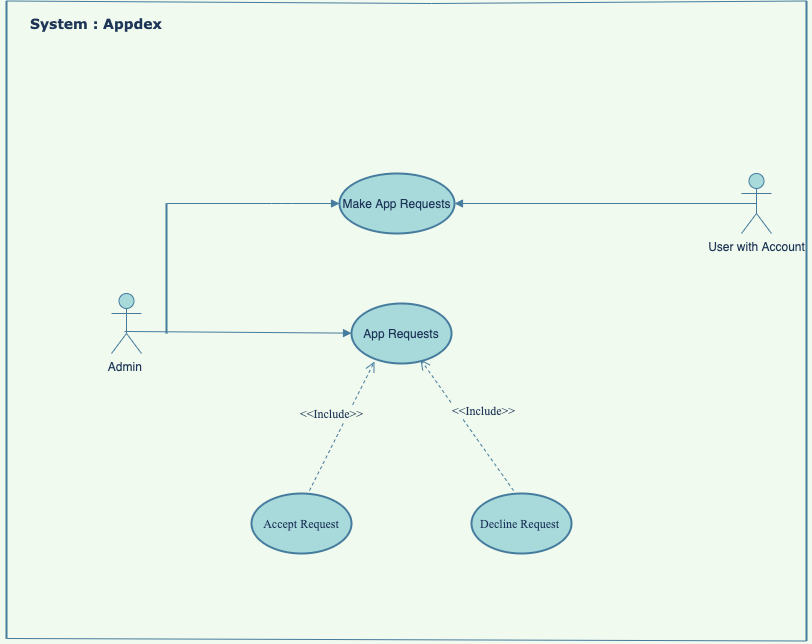

The diagram above was exported from draw.io. Its source (the exported page's mxGraphModel, read from the mxfile embedded in the PNG):
<mxGraphModel dx="1152" dy="1006" grid="1" gridSize="10" guides="1" tooltips="1" connect="1" arrows="1" fold="1" page="1" pageScale="1" pageWidth="850" pageHeight="1100" background="#F1FAEE" math="0" shadow="0">
  <root>
    <mxCell id="0" />
    <mxCell id="1" parent="0" />
    <mxCell id="I-xG_ONX8pYitwMkXGmR-1" value="App Requests" style="strokeWidth=2;html=1;shape=mxgraph.flowchart.start_1;whiteSpace=wrap;fillColor=#A8DADC;strokeColor=#457B9D;fontColor=#1D3557;" vertex="1" parent="1">
      <mxGeometry x="380" y="340" width="100" height="60" as="geometry" />
    </mxCell>
    <mxCell id="I-xG_ONX8pYitwMkXGmR-2" value="Admin&amp;nbsp;" style="shape=umlActor;verticalLabelPosition=bottom;verticalAlign=top;html=1;fillColor=#A8DADC;strokeColor=#457B9D;fontColor=#1D3557;" vertex="1" parent="1">
      <mxGeometry x="140" y="330" width="30" height="60" as="geometry" />
    </mxCell>
    <mxCell id="I-xG_ONX8pYitwMkXGmR-23" value="Decline Request&amp;nbsp;" style="strokeWidth=2;html=1;shape=mxgraph.flowchart.start_1;whiteSpace=wrap;fontFamily=Times New Roman;fillColor=#A8DADC;strokeColor=#457B9D;fontColor=#1D3557;" vertex="1" parent="1">
      <mxGeometry x="500" y="530" width="100" height="60" as="geometry" />
    </mxCell>
    <mxCell id="I-xG_ONX8pYitwMkXGmR-24" value="Accept Request" style="strokeWidth=2;html=1;shape=mxgraph.flowchart.start_1;whiteSpace=wrap;fontFamily=Times New Roman;fillColor=#A8DADC;strokeColor=#457B9D;fontColor=#1D3557;" vertex="1" parent="1">
      <mxGeometry x="280" y="530" width="100" height="60" as="geometry" />
    </mxCell>
    <mxCell id="I-xG_ONX8pYitwMkXGmR-25" value="" style="html=1;verticalAlign=bottom;endArrow=block;fontFamily=Times New Roman;exitX=0.433;exitY=0.633;exitDx=0;exitDy=0;exitPerimeter=0;strokeColor=#457B9D;fontColor=#1D3557;labelBackgroundColor=#F1FAEE;" edge="1" parent="1" source="I-xG_ONX8pYitwMkXGmR-2" target="I-xG_ONX8pYitwMkXGmR-1">
      <mxGeometry width="80" relative="1" as="geometry">
        <mxPoint x="140" y="160" as="sourcePoint" />
        <mxPoint x="220" y="160" as="targetPoint" />
        <Array as="points" />
      </mxGeometry>
    </mxCell>
    <mxCell id="I-xG_ONX8pYitwMkXGmR-31" value="&lt;font style=&quot;font-size: 12px&quot;&gt;&amp;lt;&amp;lt;Include&amp;gt;&amp;gt;&lt;/font&gt;" style="html=1;verticalAlign=bottom;endArrow=open;dashed=1;endSize=8;fontFamily=Times New Roman;exitX=0.42;exitY=-0.05;exitDx=0;exitDy=0;exitPerimeter=0;entryX=0.69;entryY=0.933;entryDx=0;entryDy=0;entryPerimeter=0;strokeColor=#457B9D;fontColor=#1D3557;labelBackgroundColor=#F1FAEE;" edge="1" parent="1" source="I-xG_ONX8pYitwMkXGmR-23" target="I-xG_ONX8pYitwMkXGmR-1">
      <mxGeometry x="-0.0882" y="-16" relative="1" as="geometry">
        <mxPoint x="370" y="320" as="sourcePoint" />
        <mxPoint x="290" y="320" as="targetPoint" />
        <mxPoint as="offset" />
      </mxGeometry>
    </mxCell>
    <mxCell id="I-xG_ONX8pYitwMkXGmR-36" value="" style="html=1;verticalAlign=bottom;endArrow=block;fontFamily=Times New Roman;entryX=0;entryY=0.5;entryDx=0;entryDy=0;entryPerimeter=0;exitX=0;exitY=0.5;exitDx=0;exitDy=0;exitPerimeter=0;strokeColor=#457B9D;fontColor=#1D3557;labelBackgroundColor=#F1FAEE;" edge="1" parent="1" source="I-xG_ONX8pYitwMkXGmR-94" target="I-xG_ONX8pYitwMkXGmR-67">
      <mxGeometry width="80" relative="1" as="geometry">
        <mxPoint x="190" y="240" as="sourcePoint" />
        <mxPoint x="370" y="281" as="targetPoint" />
        <Array as="points">
          <mxPoint x="310" y="240" />
        </Array>
      </mxGeometry>
    </mxCell>
    <mxCell id="I-xG_ONX8pYitwMkXGmR-41" value="&lt;font style=&quot;font-size: 12px&quot;&gt;&amp;lt;&amp;lt;Include&amp;gt;&amp;gt;&lt;/font&gt;" style="html=1;verticalAlign=bottom;endArrow=open;dashed=1;endSize=8;fontFamily=Times New Roman;exitX=0.58;exitY=-0.05;exitDx=0;exitDy=0;exitPerimeter=0;entryX=0.23;entryY=0.967;entryDx=0;entryDy=0;entryPerimeter=0;strokeColor=#457B9D;fontColor=#1D3557;labelBackgroundColor=#F1FAEE;" edge="1" parent="1" source="I-xG_ONX8pYitwMkXGmR-24" target="I-xG_ONX8pYitwMkXGmR-1">
      <mxGeometry x="-0.0344" y="11" relative="1" as="geometry">
        <mxPoint x="475" y="521.02" as="sourcePoint" />
        <mxPoint x="407" y="390" as="targetPoint" />
        <mxPoint as="offset" />
      </mxGeometry>
    </mxCell>
    <mxCell id="I-xG_ONX8pYitwMkXGmR-67" value="Make App Requests" style="strokeWidth=2;html=1;shape=mxgraph.flowchart.start_1;whiteSpace=wrap;fillColor=#A8DADC;strokeColor=#457B9D;fontColor=#1D3557;" vertex="1" parent="1">
      <mxGeometry x="368" y="210" width="115" height="60" as="geometry" />
    </mxCell>
    <mxCell id="I-xG_ONX8pYitwMkXGmR-74" value="" style="html=1;verticalAlign=bottom;endArrow=block;fontFamily=Times New Roman;entryX=1;entryY=0.5;entryDx=0;entryDy=0;entryPerimeter=0;labelBorderColor=#6600CC;exitX=0.5;exitY=0.5;exitDx=0;exitDy=0;exitPerimeter=0;strokeColor=#457B9D;fontColor=#1D3557;labelBackgroundColor=#F1FAEE;" edge="1" parent="1" source="I-xG_ONX8pYitwMkXGmR-97" target="I-xG_ONX8pYitwMkXGmR-67">
      <mxGeometry width="80" relative="1" as="geometry">
        <mxPoint x="720" y="240" as="sourcePoint" />
        <mxPoint x="490" y="380" as="targetPoint" />
        <Array as="points" />
      </mxGeometry>
    </mxCell>
    <mxCell id="I-xG_ONX8pYitwMkXGmR-94" value="" style="line;strokeWidth=2;direction=south;html=1;rounded=0;sketch=0;fillColor=#A8DADC;strokeColor=#457B9D;fontColor=#1D3557;labelBackgroundColor=#F1FAEE;" vertex="1" parent="1">
      <mxGeometry x="190" y="240" width="10" height="130" as="geometry" />
    </mxCell>
    <mxCell id="I-xG_ONX8pYitwMkXGmR-97" value="User with Account" style="shape=umlActor;verticalLabelPosition=bottom;verticalAlign=top;html=1;rounded=0;sketch=0;fillColor=#A8DADC;strokeColor=#457B9D;fontColor=#1D3557;" vertex="1" parent="1">
      <mxGeometry x="770" y="210" width="30" height="60" as="geometry" />
    </mxCell>
    <mxCell id="I-xG_ONX8pYitwMkXGmR-104" value="" style="line;strokeWidth=2;direction=south;html=1;rounded=0;sketch=0;fillColor=#A8DADC;strokeColor=#457B9D;fontColor=#1D3557;labelBackgroundColor=#F1FAEE;" vertex="1" parent="1">
      <mxGeometry x="30" y="37.5" width="10" height="637.5" as="geometry" />
    </mxCell>
    <mxCell id="I-xG_ONX8pYitwMkXGmR-105" value="" style="line;strokeWidth=2;direction=south;html=1;rounded=0;sketch=0;fillColor=#A8DADC;strokeColor=#457B9D;fontColor=#1D3557;labelBackgroundColor=#F1FAEE;" vertex="1" parent="1">
      <mxGeometry x="830" y="37.5" width="10" height="640" as="geometry" />
    </mxCell>
    <mxCell id="I-xG_ONX8pYitwMkXGmR-109" value="" style="endArrow=none;html=1;rounded=0;fontFamily=Verdana;entryX=0;entryY=0.5;entryDx=0;entryDy=0;entryPerimeter=0;exitX=0;exitY=0.5;exitDx=0;exitDy=0;exitPerimeter=0;strokeColor=#457B9D;fontColor=#1D3557;labelBackgroundColor=#F1FAEE;" edge="1" parent="1" source="I-xG_ONX8pYitwMkXGmR-104" target="I-xG_ONX8pYitwMkXGmR-105">
      <mxGeometry relative="1" as="geometry">
        <mxPoint x="20" y="40" as="sourcePoint" />
        <mxPoint x="540" y="150" as="targetPoint" />
        <Array as="points">
          <mxPoint x="460" y="40" />
        </Array>
      </mxGeometry>
    </mxCell>
    <mxCell id="I-xG_ONX8pYitwMkXGmR-113" value="" style="endArrow=none;html=1;rounded=0;fontFamily=Verdana;exitX=1;exitY=0.5;exitDx=0;exitDy=0;exitPerimeter=0;entryX=1;entryY=0.5;entryDx=0;entryDy=0;entryPerimeter=0;strokeColor=#457B9D;fontColor=#1D3557;labelBackgroundColor=#F1FAEE;" edge="1" parent="1" source="I-xG_ONX8pYitwMkXGmR-104" target="I-xG_ONX8pYitwMkXGmR-105">
      <mxGeometry relative="1" as="geometry">
        <mxPoint x="160" y="670" as="sourcePoint" />
        <mxPoint x="320" y="670" as="targetPoint" />
      </mxGeometry>
    </mxCell>
    <UserObject label="System : Appdex" placeholders="1" name="Variable" id="I-xG_ONX8pYitwMkXGmR-114">
      <mxCell style="text;html=1;strokeColor=none;fillColor=none;align=center;verticalAlign=middle;whiteSpace=wrap;overflow=hidden;rounded=0;sketch=0;fontFamily=Verdana;fontStyle=1;fontSize=14;fontColor=#1D3557;" vertex="1" parent="1">
        <mxGeometry x="50" y="50" width="150" height="20" as="geometry" />
      </mxCell>
    </UserObject>
  </root>
</mxGraphModel>